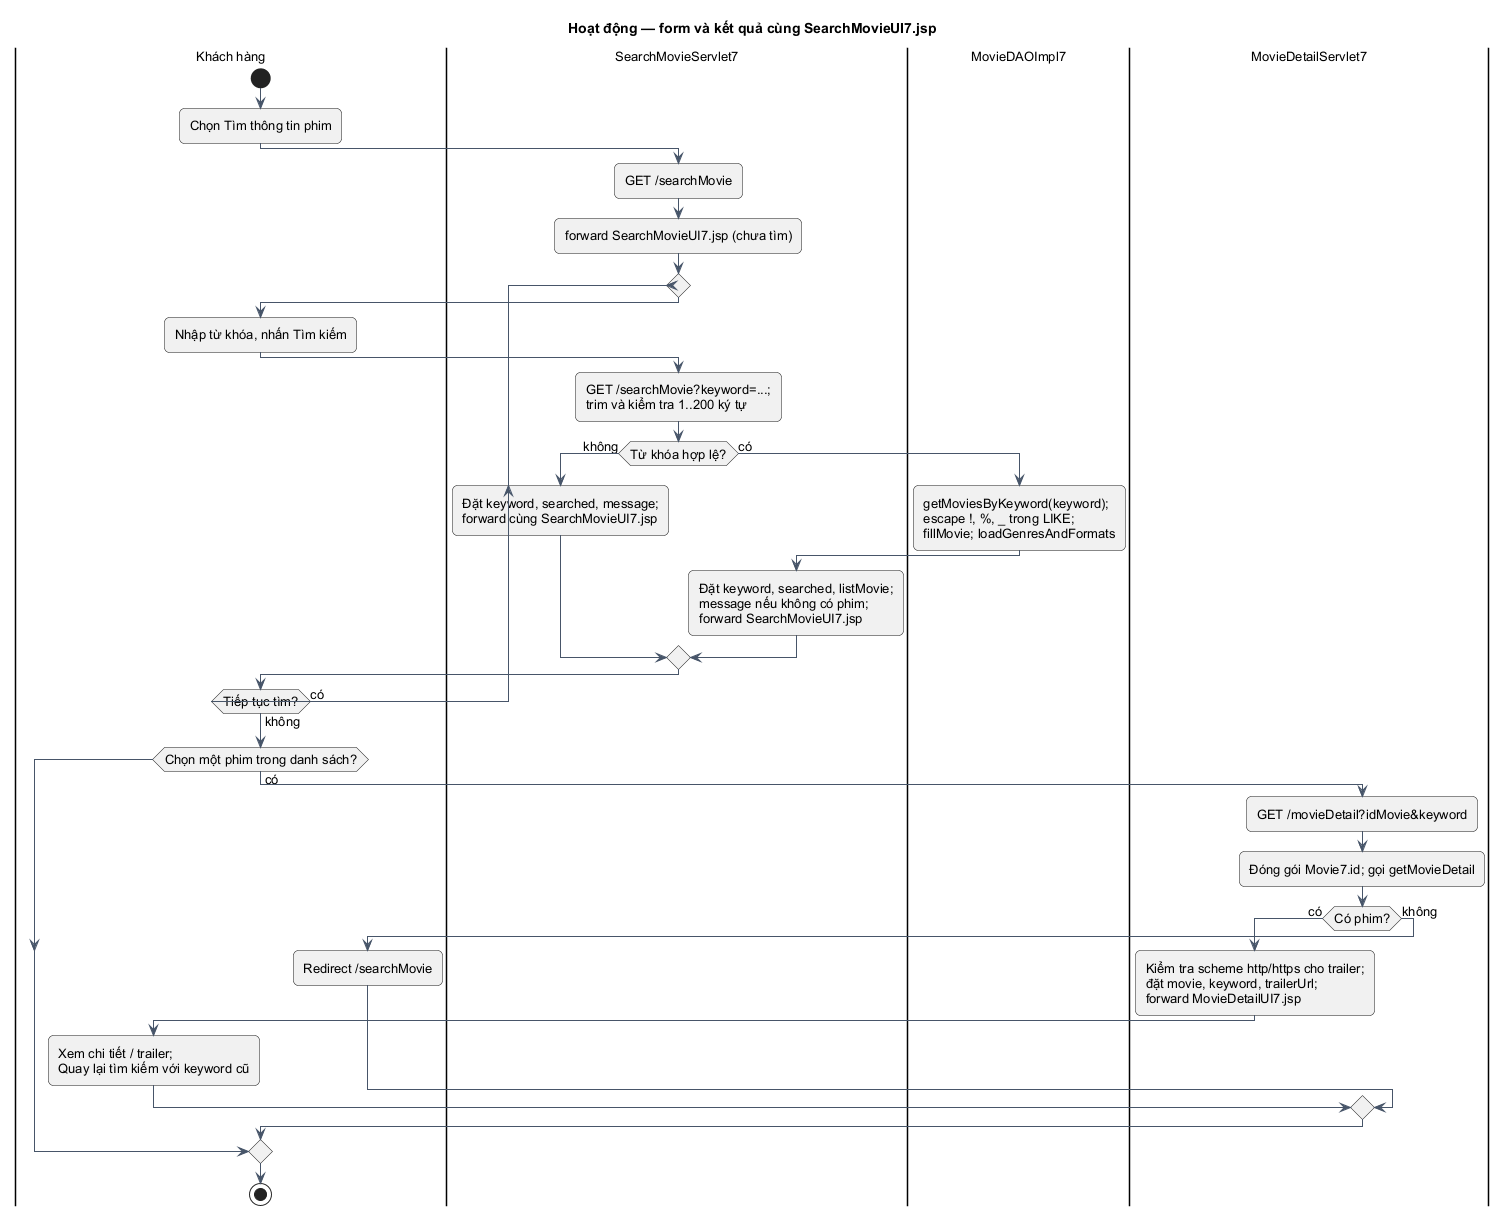

The diagram above was rendered by PlantUML. Its source (embedded in the PNG):
@startuml
!pragma layout smetana
skinparam backgroundColor white
skinparam defaultFontName Arial
skinparam defaultFontSize 13
skinparam shadowing false
skinparam roundcorner 10
skinparam classAttributeIconSize 0
skinparam sequenceMessageAlign center
skinparam maxMessageSize 95
skinparam classBackgroundColor #F0F9FF
skinparam classBorderColor #0284C7
skinparam ArrowColor #475569
skinparam participantBackgroundColor #F0F9FF
skinparam participantBorderColor #0284C7
hide empty members
title Hoạt động — form và kết quả cùng SearchMovieUI7.jsp

|Khách hàng|
start
:Chọn Tìm thông tin phim;
|SearchMovieServlet7|
:GET /searchMovie;
:forward SearchMovieUI7.jsp (chưa tìm);
repeat
  |Khách hàng|
  :Nhập từ khóa, nhấn Tìm kiếm;
  |SearchMovieServlet7|
  :GET /searchMovie?keyword=...;\ntrim và kiểm tra 1..200 ký tự;
  if (Từ khóa hợp lệ?) then (không)
    :Đặt keyword, searched, message;\nforward cùng SearchMovieUI7.jsp;
  else (có)
    |MovieDAOImpl7|
    :getMoviesByKeyword(keyword);\nescape !, %, _ trong LIKE;\nfillMovie; loadGenresAndFormats;
    |SearchMovieServlet7|
    :Đặt keyword, searched, listMovie;\nmessage nếu không có phim;\nforward SearchMovieUI7.jsp;
  endif
  |Khách hàng|
repeat while (Tiếp tục tìm?) is (có) not (không)
if (Chọn một phim trong danh sách?) then (có)
  |MovieDetailServlet7|
  :GET /movieDetail?idMovie&keyword;
  :Đóng gói Movie7.id; gọi getMovieDetail;
  if (Có phim?) then (có)
    :Kiểm tra scheme http/https cho trailer;\nđặt movie, keyword, trailerUrl;\nforward MovieDetailUI7.jsp;
    |Khách hàng|
    :Xem chi tiết / trailer;\nQuay lại tìm kiếm với keyword cũ;
  else (không)
    :Redirect /searchMovie;
  endif
endif
stop

@enduml